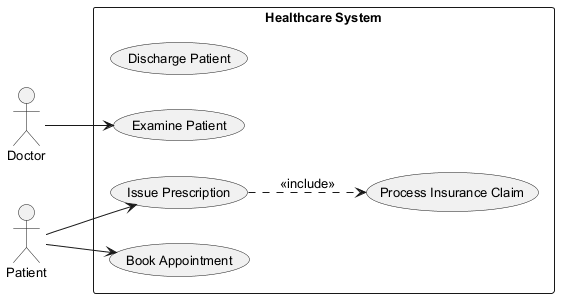

The diagram above was rendered by PlantUML. Its source (embedded in the PNG):
@startuml
skinparam monochrome true
skinparam defaultFontSize 13
left to right direction
actor "Doctor" as Doctor
actor "Patient" as Patient
rectangle "Healthcare System" {
  usecase "Process Insurance Claim" as UC_ProcessInsuranceClaim
  usecase "Discharge Patient" as UC_DischargePatient
  usecase "Issue Prescription" as UC_IssuePrescription
  usecase "Book Appointment" as UC_BookAppointment
  usecase "Examine Patient" as UC_ExaminePatient
}
Doctor --> UC_ExaminePatient
Patient --> UC_BookAppointment
Patient --> UC_IssuePrescription
UC_IssuePrescription ..> UC_ProcessInsuranceClaim : <<include>>
@enduml